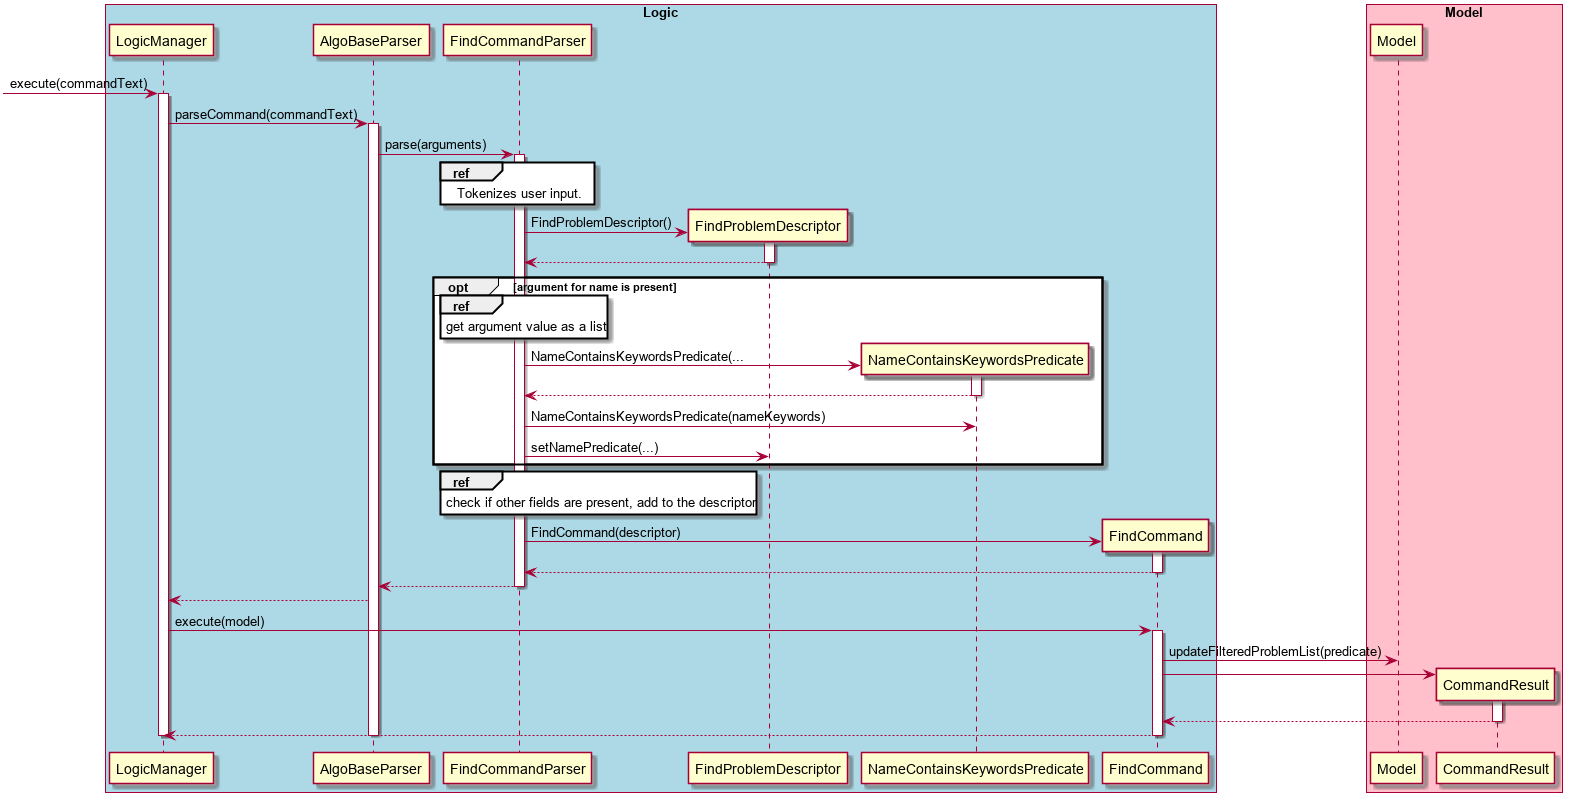

The diagram above was rendered by PlantUML. Its source (embedded in the PNG):
@startuml
box "Logic" #LightBlue
[-> LogicManager: execute(commandText)

activate LogicManager
	LogicManager -> AlgoBaseParser: parseCommand(commandText)
	activate AlgoBaseParser
		AlgoBaseParser -> FindCommandParser: parse(arguments)
		activate FindCommandParser
			ref over FindCommandParser: Tokenizes user input.
			create FindProblemDescriptor
			FindCommandParser -> FindProblemDescriptor : FindProblemDescriptor()
			activate FindProblemDescriptor
				FindProblemDescriptor --> FindCommandParser
			deactivate FindProblemDescriptor
			opt argument for name is present
				ref over FindCommandParser: get argument value as a list
				create NameContainsKeywordsPredicate
				FindCommandParser -> NameContainsKeywordsPredicate : NameContainsKeywordsPredicate(...
				activate NameContainsKeywordsPredicate
					NameContainsKeywordsPredicate --> FindCommandParser
				deactivate NameContainsKeywordsPredicate
				FindCommandParser -> NameContainsKeywordsPredicate : NameContainsKeywordsPredicate(nameKeywords)
				FindCommandParser -> FindProblemDescriptor : setNamePredicate(...)
			end
			ref over FindCommandParser: check if other fields are present, add to the descriptor
			create FindCommand
			FindCommandParser -> FindCommand : FindCommand(descriptor)
			activate FindCommand
				FindCommand --> FindCommandParser
			deactivate FindCommand
			FindCommandParser --> AlgoBaseParser
		deactivate FindCommandParser
		AlgoBaseParser --> LogicManager
		LogicManager -> FindCommand : execute(model)
		activate FindCommand
end box
box "Model" #Pink
			FindCommand -> Model : updateFilteredProblemList(predicate)
			create CommandResult
			FindCommand -> CommandResult
			activate CommandResult
				CommandResult --> FindCommand
			deactivate CommandResult
end box
			FindCommand --> LogicManager
		deactivate FindCommand
	deactivate AlgoBaseParser

deactivate LogicManager
@enduml